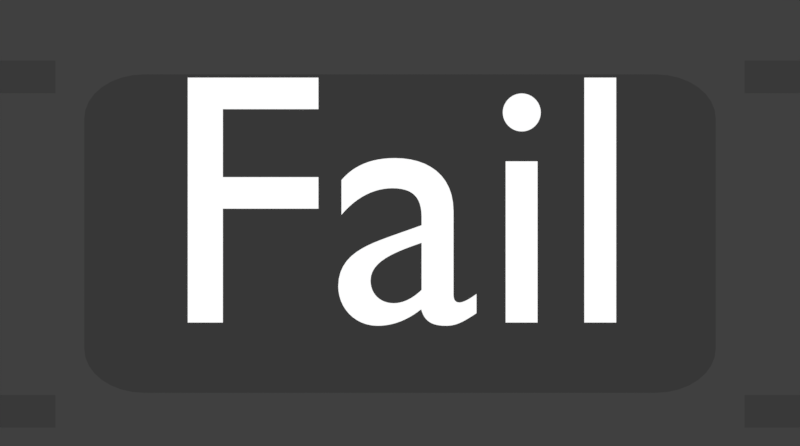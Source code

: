 # Source: rendermarker.section_en.blend  (saved by Blender 2.79.0; exported with 4.5.12 LTS)
import bpy
from mathutils import Matrix  # noqa: F401  (used for matrix-valued properties, if any)

bpy.ops.wm.read_factory_settings(use_empty=True)
scene = bpy.context.scene
scene.name = 'ready_messages'

# ---- collections
col_collection_1 = bpy.data.collections.new('Collection 1'); scene.collection.children.link(col_collection_1)

# ---- materials (node trees are filled in below, after node groups)
mat_white = bpy.data.materials.new('white')
mat_white.alpha_threshold = 0.0
mat_white.roughness = 0.5
mat_gold = bpy.data.materials.new('gold')
mat_black__75trans = bpy.data.materials.new('black-.75trans')
mat_black__75trans.alpha_threshold = 0.0
mat_black__75trans.roughness = 0.5

# ---- material node trees
mat_white.use_nodes = True; mat_white.node_tree.nodes.clear()
_N = mat_white.node_tree.nodes; _L = mat_white.node_tree.links
n0 = _N.new('ShaderNodeOutputMaterial'); n0.name = 'Material Output'; n0.location = (300, 300)
n1 = _N.new('ShaderNodeEmission'); n1.name = 'Emission'; n1.location = (10, 300)
_L.new(n1.outputs[0], n0.inputs[0])
n0.is_active_output = True
mat_black__75trans.use_nodes = True; mat_black__75trans.node_tree.nodes.clear()
_N = mat_black__75trans.node_tree.nodes; _L = mat_black__75trans.node_tree.links
n0 = _N.new('ShaderNodeOutputMaterial'); n0.name = 'Material Output'; n0.location = (300, 300)
n1 = _N.new('ShaderNodeMixShader'); n1.name = 'Mix Shader'; n1.location = (10, 300)
n1.inputs[0].default_value = 0.75
n2 = _N.new('ShaderNodeEmission'); n2.name = 'Emission'; n2.location = (-180, 200)
n2.inputs[0].default_value = (0.0, 0.0, 0.0, 1.0)
n3 = _N.new('ShaderNodeBsdfTransparent'); n3.name = 'Transparent BSDF'; n3.location = (-180, 100)
_L.new(n1.outputs[0], n0.inputs[0])
_L.new(n2.outputs[0], n1.inputs[1])
_L.new(n3.outputs[0], n1.inputs[2])
n0.is_active_output = True

# ---- world
world_world_002 = bpy.data.worlds.new('World.002'); scene.world = world_world_002
world_world_002.color = (0.05088, 0.05088, 0.05088)
world_world_002.use_sun_shadow = False
world_world_002.sun_shadow_jitter_overblur = 0.0
world_world_002.cycles.sampling_method = 'MANUAL'

# ---- cameras
cam_camera_015 = bpy.data.cameras.new('Camera.015')
cam_camera_015.type = 'ORTHO'
cam_camera_015.clip_end = 100.0
cam_camera_015.lens = 35.0
cam_camera_015.sensor_width = 32.0
cam_camera_015.sensor_height = 18.0
cam_camera_015.ortho_scale = 4.2
cam_camera_015.dof.focus_distance = 0.0

# ---- meshes
me_circle_002 = bpy.data.meshes.new('Circle.002')
me_circle_002.from_pydata([(-0.6166, -0.4235, 0.0), (-0.7338, -0.3064, 0.0), (-0.6395, -0.4213, 0.0), (-0.6614, -0.4146, 0.0), (-0.6817, -0.4038, 0.0), (-0.6994, -0.3892, 0.0), (-0.714, -0.3715, 0.0), (-0.7248, -0.3512, 0.0), (-0.7315, -0.3292, 0.0), (0.7338, -0.3064, 0.0), (0.6166, -0.4235, 0.0), (0.7315, -0.3292, 0.0), (0.7248, -0.3512, 0.0), (0.714, -0.3715, 0.0), (0.6994, -0.3892, 0.0), (0.6817, -0.4038, 0.0), (0.6614, -0.4146, 0.0), (0.6395, -0.4213, 0.0), (-0.7338, 0.3064, 0.0), (-0.6166, 0.4235, 0.0), (-0.7315, 0.3292, 0.0), (-0.7248, 0.3512, 0.0), (-0.714, 0.3715, 0.0), (-0.6994, 0.3892, 0.0), (-0.6817, 0.4038, 0.0), (-0.6614, 0.4146, 0.0), (-0.6395, 0.4213, 0.0), (0.6166, 0.4235, 0.0), (0.7338, 0.3064, 0.0), (0.6395, 0.4213, 0.0), (0.6614, 0.4146, 0.0), (0.6817, 0.4038, 0.0), (0.6994, 0.3892, 0.0), (0.714, 0.3715, 0.0), (0.7248, 0.3512, 0.0), (0.7315, 0.3292, 0.0)], [], [(0, 2, 3, 4, 5, 6, 7, 8, 1, 18, 20, 21, 22, 23, 24, 25, 26, 19, 27, 29, 30, 31, 32, 33, 34, 35, 28, 9, 11, 12, 13, 14, 15, 16, 17, 10)])
me_circle_002.materials.append(mat_black__75trans)
me_circle_002.use_remesh_preserve_volume = False
me_circle_002.use_remesh_preserve_attributes = False
me_circle_002.use_mirror_vertex_groups = False
me_circle_002.update()
me_circle_000 = bpy.data.meshes.new('Circle.000')
me_circle_000.from_pydata([(-0.501, -0.4235, -5.344e-16), (-0.6181, -0.3064, -5.344e-16), (-0.5238, -0.4213, -5.344e-16), (-0.5458, -0.4146, -5.344e-16), (-0.5661, -0.4038, -5.344e-16), (-0.5838, -0.3892, -5.344e-16), (-0.5984, -0.3715, -5.344e-16), (-0.6092, -0.3512, -5.344e-16), (-0.6159, -0.3292, -5.344e-16), (0.6181, -0.3064, 5.344e-16), (0.501, -0.4235, 5.344e-16), (0.6159, -0.3292, 5.344e-16), (0.6092, -0.3512, 5.344e-16), (0.5984, -0.3715, 5.344e-16), (0.5838, -0.3892, 5.344e-16), (0.5661, -0.4038, 5.344e-16), (0.5458, -0.4146, 5.344e-16), (0.5238, -0.4213, 5.344e-16), (-0.6181, 0.3064, -5.344e-16), (-0.501, 0.4235, -5.344e-16), (-0.6159, 0.3292, -5.344e-16), (-0.6092, 0.3512, -5.344e-16), (-0.5984, 0.3715, -5.344e-16), (-0.5838, 0.3892, -5.344e-16), (-0.5661, 0.4038, -5.344e-16), (-0.5458, 0.4146, -5.344e-16), (-0.5238, 0.4213, -5.344e-16), (0.501, 0.4235, 5.344e-16), (0.6181, 0.3064, 5.344e-16), (0.5238, 0.4213, 5.344e-16), (0.5458, 0.4146, 5.344e-16), (0.5661, 0.4038, 5.344e-16), (0.5838, 0.3892, 5.344e-16), (0.5984, 0.3715, 5.344e-16), (0.6092, 0.3512, 5.344e-16), (0.6159, 0.3292, 5.344e-16)], [], [(0, 2, 3, 4, 5, 6, 7, 8, 1, 18, 20, 21, 22, 23, 24, 25, 26, 19, 27, 29, 30, 31, 32, 33, 34, 35, 28, 9, 11, 12, 13, 14, 15, 16, 17, 10)])
me_circle_000.materials.append(mat_black__75trans)
me_circle_000.use_remesh_preserve_volume = False
me_circle_000.use_remesh_preserve_attributes = False
me_circle_000.use_mirror_vertex_groups = False
me_circle_000.update()

# ---- curves / text
txt_text_001 = bpy.data.curves.new('Text.001', 'FONT')
txt_text_001.dimensions = '2D'
txt_text_001.body = 'Pass'
txt_text_001.materials.append(mat_white)
txt_text_001.use_path_clamp = True
txt_text_001.bevel_resolution = 0
txt_text_001.align_x = 'CENTER'
txt_text_001.align_y = 'CENTER'
txt_text_001.size = 0.911
txt_text_001.space_line = 0.64
txt_text = bpy.data.curves.new('Text', 'FONT')
txt_text.dimensions = '2D'
txt_text.body = '[        ]'
txt_text.materials.append(mat_gold)
txt_text.use_path_clamp = True
txt_text.bevel_resolution = 0
txt_text.align_x = 'CENTER'
txt_text.align_y = 'CENTER'
txt_text.space_line = 0.53
txt_text_011 = bpy.data.curves.new('Text.011', 'FONT')
txt_text_011.dimensions = '2D'
txt_text_011.body = 'Fail'
txt_text_011.materials.append(mat_white)
txt_text_011.use_path_clamp = True
txt_text_011.bevel_resolution = 0
txt_text_011.align_x = 'CENTER'
txt_text_011.align_y = 'CENTER'
txt_text_011.size = 0.911
txt_text_011.space_line = 0.64
txt_text_002 = bpy.data.curves.new('Text.002', 'FONT')
txt_text_002.dimensions = '2D'
txt_text_002.body = '[      ]'
txt_text_002.materials.append(mat_gold)
txt_text_002.use_path_clamp = True
txt_text_002.bevel_resolution = 0
txt_text_002.align_x = 'CENTER'
txt_text_002.align_y = 'CENTER'
txt_text_002.space_line = 0.53

# ---- objects
ob_cam_rank_acc_combo = bpy.data.objects.new('cam.rank_acc_combo', cam_camera_015)
ob_text_002 = bpy.data.objects.new('Text.002', txt_text_001)
ob_text = bpy.data.objects.new('Text', txt_text)
ob_circle_025 = bpy.data.objects.new('Circle.025', me_circle_002)
ob_text_001 = bpy.data.objects.new('Text.001', txt_text_011)
ob_circle_000 = bpy.data.objects.new('Circle.000', me_circle_000)
ob_text_003 = bpy.data.objects.new('Text.003', txt_text_002)

# ---- transforms, parenting, visibility, modifiers, constraints
ob_cam_rank_acc_combo.location = (5.0, -1.267, 5.0)
ob_cam_rank_acc_combo.lock_rotations_4d = False
ob_cam_rank_acc_combo.empty_display_type = 'ARROWS'
ob_cam_rank_acc_combo.color = (0.0, 0.0, 0.0, 0.0)
ob_cam_rank_acc_combo.display_type = 'WIRE'
ob_cam_rank_acc_combo.lineart.crease_threshold = 0.0
ob_text_002.location = (0.0, -1.224, -1.5e-07)
ob_text_002.scale = (2.07, 2.07, 2.07)
ob_text_002.lineart.crease_threshold = 0.0
ob_text.parent = ob_text_002
ob_text.matrix_parent_inverse = Matrix(((0.4832, 0.0, 0.0, 0.0), (0.0, 0.4832, -1.44e-08, 0.5912), (0.0, 1.44e-08, 0.4832, 9.011e-08), (0.0, 0.0, 0.0, 1.0)))
ob_text.location = (0.0, -1.229, -1.5e-07)
ob_text.scale = (2.133, 2.133, 2.133)
ob_text.lineart.crease_threshold = 0.0
ob_circle_025.parent = ob_text_002
ob_circle_025.matrix_parent_inverse = Matrix(((0.4832, 0.0, 0.0, 0.0), (0.0, 0.4832, -1.44e-08, 0.5912), (0.0, 1.44e-08, 0.4832, 9.011e-08), (0.0, 0.0, 0.0, 1.0)))
ob_circle_025.location = (0.0, -1.322, -0.08946)
ob_circle_025.scale = (2.681, 1.973, 2.133)
ob_circle_025.lineart.crease_threshold = 0.0
ob_text_001.location = (5.0, -1.224, -1.5e-07)
ob_text_001.scale = (2.07, 2.07, 2.07)
ob_text_001.lineart.crease_threshold = 0.0
ob_circle_000.parent = ob_text_001
ob_circle_000.matrix_parent_inverse = Matrix(((0.4832, 0.0, 0.0, -2.416), (0.0, 0.4832, -1.44e-08, 0.5912), (1.776e-15, 1.44e-08, 0.4832, 9.011e-08), (0.0, 0.0, 0.0, 1.0)))
ob_circle_000.location = (5.0, -1.322, -0.08946)
ob_circle_000.scale = (2.681, 1.973, 2.133)
ob_circle_000.lineart.crease_threshold = 0.0
ob_text_003.parent = ob_text_001
ob_text_003.matrix_parent_inverse = Matrix(((0.4832, 0.0, 0.0, -2.416), (0.0, 0.4832, -1.44e-08, 0.5912), (1.776e-15, 1.44e-08, 0.4832, 9.011e-08), (0.0, 0.0, 0.0, 1.0)))
ob_text_003.location = (5.0, -1.229, -1.5e-07)
ob_text_003.scale = (2.133, 2.133, 2.133)
ob_text_003.lineart.crease_threshold = 0.0

# ---- collection membership
col_collection_1.objects.link(ob_cam_rank_acc_combo)
col_collection_1.objects.link(ob_text_002)
col_collection_1.objects.link(ob_text)
col_collection_1.objects.link(ob_circle_025)
col_collection_1.objects.link(ob_text_001)
col_collection_1.objects.link(ob_circle_000)
col_collection_1.objects.link(ob_text_003)

# ---- scene / render settings (as saved in the file)
scene.camera = ob_cam_rank_acc_combo
scene.frame_start = 1; scene.frame_end = 4; scene.frame_set(2)
scene.render.engine = 'CYCLES'
scene.render.image_settings.compression = 70
scene.render.resolution_x = 520
scene.render.resolution_y = 290
scene.render.fps = 30
scene.render.dither_intensity = 0.0
scene.render.film_transparent = True
scene.cycles.use_denoising = False
scene.cycles.samples = 20
scene.cycles.sampling_pattern = 'TABULATED_SOBOL'
scene.cycles.light_sampling_threshold = 0.0
scene.cycles.use_adaptive_sampling = False
scene.cycles.use_light_tree = False
scene.cycles.blur_glossy = 0.0
scene.cycles.max_bounces = 6
scene.cycles.diffuse_bounces = 6
scene.cycles.glossy_bounces = 6
scene.cycles.transmission_bounces = 6
scene.cycles.volume_bounces = 6
scene.cycles.transparent_max_bounces = 6
scene.cycles.sample_clamp_indirect = 0.0
scene.view_settings.view_transform = 'Standard'
bpy.context.view_layer.update()
